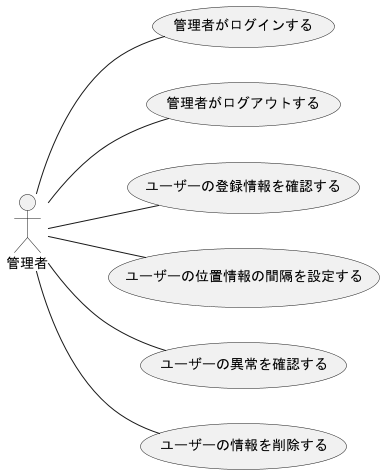

The diagram above was rendered by PlantUML. Its source (embedded in the PNG):
@startuml 管理者
left to right direction
actor 管理者

管理者 -- (管理者がログインする)
管理者 -- (管理者がログアウトする)
管理者 -- (ユーザーの登録情報を確認する)
管理者 -- (ユーザーの位置情報の間隔を設定する)
管理者 -- (ユーザーの異常を確認する)
管理者 -- (ユーザーの情報を削除する)



@enduml